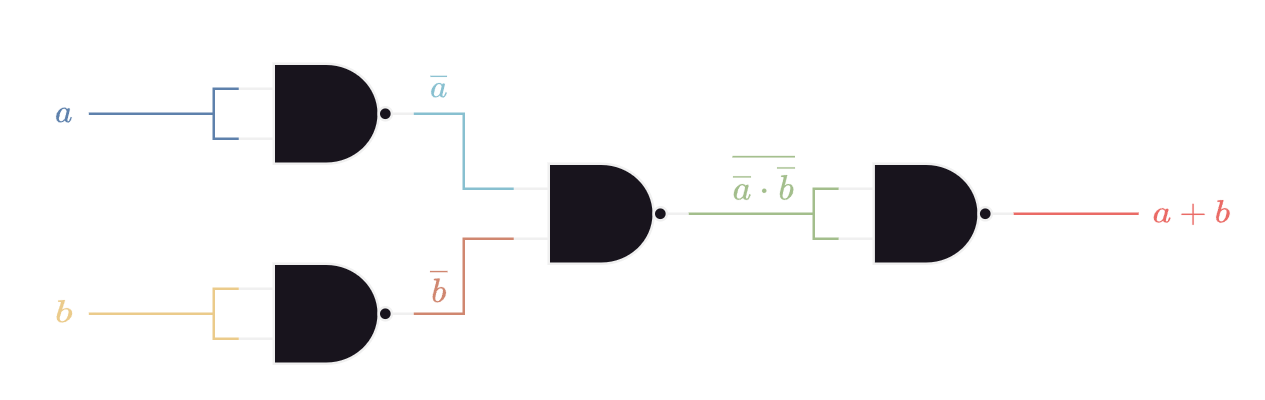

The diagram above was exported from draw.io. Its source (the exported page's mxGraphModel, read from the mxfile embedded in the PNG):
<mxGraphModel dx="1420" dy="822" grid="1" gridSize="10" guides="1" tooltips="1" connect="1" arrows="1" fold="1" page="1" pageScale="1" pageWidth="850" pageHeight="1100" math="1" shadow="0">
  <root>
    <mxCell id="0" />
    <mxCell id="1" parent="0" />
    <mxCell id="2" value="$$&lt;br&gt;\overline {\overline&amp;nbsp;a \cdot \overline&amp;nbsp;b}&lt;br&gt;$$" style="text;html=1;align=center;verticalAlign=middle;resizable=0;points=[];autosize=1;strokeColor=none;fillColor=none;fontColor=#A3BE8C;connectable=0;" vertex="1" parent="1">
      <mxGeometry x="470" y="497" width="220" height="60" as="geometry" />
    </mxCell>
    <mxCell id="3" value="" style="verticalLabelPosition=bottom;shadow=0;dashed=0;align=center;html=1;verticalAlign=top;shape=mxgraph.electrical.logic_gates.logic_gate;operation=and;negating=1;negSize=0.15;" vertex="1" parent="1">
      <mxGeometry x="480" y="520" width="70" height="40" as="geometry" />
    </mxCell>
    <mxCell id="4" value="$$&lt;br&gt;a&lt;br&gt;$$" style="text;html=1;align=center;verticalAlign=middle;resizable=0;points=[];autosize=1;strokeColor=none;fillColor=none;fontColor=#5E81AC;connectable=0;" vertex="1" parent="1">
      <mxGeometry x="280" y="470" width="40" height="60" as="geometry" />
    </mxCell>
    <mxCell id="5" style="edgeStyle=orthogonalEdgeStyle;rounded=0;orthogonalLoop=1;jettySize=auto;html=1;exitX=0;exitY=0.5;exitDx=0;exitDy=0;exitPerimeter=0;endArrow=none;endFill=0;strokeColor=#5E81AC;fontColor=#5E81AC;" edge="1" parent="1">
      <mxGeometry relative="1" as="geometry">
        <mxPoint x="310.03" y="500" as="targetPoint" />
        <mxPoint x="360.03" y="500" as="sourcePoint" />
      </mxGeometry>
    </mxCell>
    <mxCell id="6" style="edgeStyle=orthogonalEdgeStyle;rounded=0;orthogonalLoop=1;jettySize=auto;html=1;exitX=1;exitY=0.5;exitDx=0;exitDy=0;exitPerimeter=0;endArrow=none;endFill=0;strokeColor=#A3BE8C;" edge="1" parent="1">
      <mxGeometry relative="1" as="geometry">
        <mxPoint x="600" y="540" as="targetPoint" />
        <mxPoint x="550" y="540" as="sourcePoint" />
      </mxGeometry>
    </mxCell>
    <mxCell id="7" value="$$&lt;br&gt;b&lt;br&gt;$$" style="text;html=1;align=center;verticalAlign=middle;resizable=0;points=[];autosize=1;strokeColor=none;fillColor=none;fontColor=#EBCB8B;connectable=0;" vertex="1" parent="1">
      <mxGeometry x="280" y="550" width="40" height="60" as="geometry" />
    </mxCell>
    <mxCell id="8" style="edgeStyle=orthogonalEdgeStyle;rounded=0;orthogonalLoop=1;jettySize=auto;html=1;exitX=0;exitY=0.5;exitDx=0;exitDy=0;exitPerimeter=0;endArrow=none;endFill=0;strokeColor=#EBCB8B;fontColor=#EBCB8B;" edge="1" parent="1">
      <mxGeometry relative="1" as="geometry">
        <mxPoint x="310.03" y="580" as="targetPoint" />
        <mxPoint x="360.03" y="580" as="sourcePoint" />
      </mxGeometry>
    </mxCell>
    <mxCell id="9" value="" style="verticalLabelPosition=bottom;shadow=0;dashed=0;align=center;html=1;verticalAlign=top;shape=mxgraph.electrical.logic_gates.logic_gate;operation=and;negating=1;negSize=0.15;" vertex="1" parent="1">
      <mxGeometry x="609.97" y="520" width="70" height="40" as="geometry" />
    </mxCell>
    <mxCell id="10" style="edgeStyle=orthogonalEdgeStyle;rounded=0;orthogonalLoop=1;jettySize=auto;html=1;exitX=0;exitY=0.25;exitDx=0;exitDy=0;exitPerimeter=0;endArrow=none;endFill=0;strokeColor=#A3BE8C;fontColor=#5E81AC;entryX=0;entryY=0.75;entryDx=0;entryDy=0;entryPerimeter=0;" edge="1" source="9" target="9" parent="1">
      <mxGeometry relative="1" as="geometry">
        <mxPoint x="569.97" y="550" as="targetPoint" />
        <mxPoint x="619.97" y="550" as="sourcePoint" />
        <Array as="points">
          <mxPoint x="599.97" y="530" />
          <mxPoint x="599.97" y="550" />
        </Array>
      </mxGeometry>
    </mxCell>
    <mxCell id="11" style="edgeStyle=orthogonalEdgeStyle;rounded=0;orthogonalLoop=1;jettySize=auto;html=1;exitX=1;exitY=0.5;exitDx=0;exitDy=0;exitPerimeter=0;endArrow=none;endFill=0;strokeColor=#EA6B66;" edge="1" parent="1">
      <mxGeometry relative="1" as="geometry">
        <mxPoint x="729.97" y="540" as="targetPoint" />
        <mxPoint x="679.97" y="540" as="sourcePoint" />
      </mxGeometry>
    </mxCell>
    <mxCell id="12" value="$$&lt;br&gt;a + b&lt;br&gt;$$" style="text;html=1;align=center;verticalAlign=middle;resizable=0;points=[];autosize=1;strokeColor=none;fillColor=none;fontColor=#EA6B66;connectable=0;" vertex="1" parent="1">
      <mxGeometry x="726" y="510" width="50" height="60" as="geometry" />
    </mxCell>
    <mxCell id="13" value="" style="verticalLabelPosition=bottom;shadow=0;dashed=0;align=center;html=1;verticalAlign=top;shape=mxgraph.electrical.logic_gates.logic_gate;operation=and;negating=1;negSize=0.15;" vertex="1" parent="1">
      <mxGeometry x="370" y="560" width="70" height="40" as="geometry" />
    </mxCell>
    <mxCell id="14" style="edgeStyle=orthogonalEdgeStyle;rounded=0;orthogonalLoop=1;jettySize=auto;html=1;exitX=0;exitY=0.25;exitDx=0;exitDy=0;exitPerimeter=0;endArrow=none;endFill=0;strokeColor=#EBCB8B;fontColor=#5E81AC;entryX=0;entryY=0.75;entryDx=0;entryDy=0;entryPerimeter=0;" edge="1" source="13" target="13" parent="1">
      <mxGeometry relative="1" as="geometry">
        <mxPoint x="330" y="590" as="targetPoint" />
        <mxPoint x="380" y="590" as="sourcePoint" />
        <Array as="points">
          <mxPoint x="360" y="570" />
          <mxPoint x="360" y="590" />
        </Array>
      </mxGeometry>
    </mxCell>
    <mxCell id="15" value="" style="verticalLabelPosition=bottom;shadow=0;dashed=0;align=center;html=1;verticalAlign=top;shape=mxgraph.electrical.logic_gates.logic_gate;operation=and;negating=1;negSize=0.15;" vertex="1" parent="1">
      <mxGeometry x="370" y="480" width="70" height="40" as="geometry" />
    </mxCell>
    <mxCell id="16" style="edgeStyle=orthogonalEdgeStyle;rounded=0;orthogonalLoop=1;jettySize=auto;html=1;exitX=0;exitY=0.25;exitDx=0;exitDy=0;exitPerimeter=0;endArrow=none;endFill=0;strokeColor=#5E81AC;fontColor=#5E81AC;entryX=0;entryY=0.75;entryDx=0;entryDy=0;entryPerimeter=0;" edge="1" source="15" target="15" parent="1">
      <mxGeometry relative="1" as="geometry">
        <mxPoint x="330" y="510" as="targetPoint" />
        <mxPoint x="380" y="510" as="sourcePoint" />
        <Array as="points">
          <mxPoint x="360" y="490" />
          <mxPoint x="360" y="510" />
        </Array>
      </mxGeometry>
    </mxCell>
    <mxCell id="17" style="edgeStyle=orthogonalEdgeStyle;rounded=0;orthogonalLoop=1;jettySize=auto;html=1;exitX=1;exitY=0.5;exitDx=0;exitDy=0;exitPerimeter=0;entryX=0;entryY=0.25;entryDx=0;entryDy=0;entryPerimeter=0;endArrow=none;endFill=0;strokeColor=#88C0D0;" edge="1" source="15" target="3" parent="1">
      <mxGeometry relative="1" as="geometry" />
    </mxCell>
    <mxCell id="18" style="edgeStyle=orthogonalEdgeStyle;rounded=0;orthogonalLoop=1;jettySize=auto;html=1;exitX=1;exitY=0.5;exitDx=0;exitDy=0;exitPerimeter=0;entryX=0;entryY=0.75;entryDx=0;entryDy=0;entryPerimeter=0;endArrow=none;endFill=0;strokeColor=#D08770;" edge="1" source="13" target="3" parent="1">
      <mxGeometry relative="1" as="geometry" />
    </mxCell>
    <mxCell id="19" value="$$&lt;br&gt;\overline a&lt;br&gt;$$" style="text;html=1;align=center;verticalAlign=middle;resizable=0;points=[];autosize=1;strokeColor=none;fillColor=none;fontColor=#88C0D0;connectable=0;" vertex="1" parent="1">
      <mxGeometry x="410" y="460" width="80" height="60" as="geometry" />
    </mxCell>
    <mxCell id="20" value="$$&lt;br&gt;\overline b&lt;br&gt;$$" style="text;html=1;align=center;verticalAlign=middle;resizable=0;points=[];autosize=1;strokeColor=none;fillColor=none;fontColor=#D08770;connectable=0;" vertex="1" parent="1">
      <mxGeometry x="410" y="540" width="80" height="60" as="geometry" />
    </mxCell>
  </root>
</mxGraphModel>